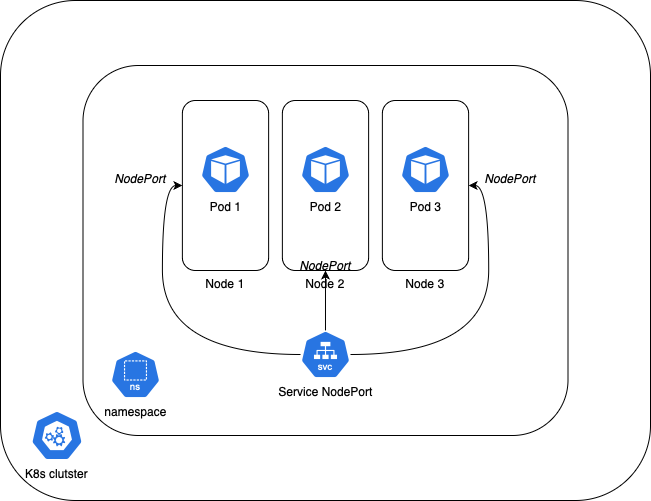

The diagram above was exported from draw.io. Its source (the exported page's mxGraphModel, read from the mxfile embedded in the PNG):
<mxGraphModel dx="1026" dy="617" grid="1" gridSize="10" guides="1" tooltips="1" connect="1" arrows="1" fold="1" page="1" pageScale="1" pageWidth="827" pageHeight="1169" math="0" shadow="0">
  <root>
    <mxCell id="0" />
    <mxCell id="1" parent="0" />
    <mxCell id="hNU-DkRJmX0IVGSSHYW9-12" value="" style="rounded=1;whiteSpace=wrap;html=1;" vertex="1" parent="1">
      <mxGeometry x="287.5" y="160" width="95" height="156" as="geometry" />
    </mxCell>
    <mxCell id="hNU-DkRJmX0IVGSSHYW9-1" value="" style="rounded=1;whiteSpace=wrap;html=1;" vertex="1" parent="1">
      <mxGeometry x="110" y="60" width="650" height="500" as="geometry" />
    </mxCell>
    <mxCell id="hNU-DkRJmX0IVGSSHYW9-2" value="K8s clutster" style="aspect=fixed;sketch=0;html=1;dashed=0;whitespace=wrap;verticalLabelPosition=bottom;verticalAlign=top;fillColor=#2875E2;strokeColor=#ffffff;points=[[0.005,0.63,0],[0.1,0.2,0],[0.9,0.2,0],[0.5,0,0],[0.995,0.63,0],[0.72,0.99,0],[0.5,1,0],[0.28,0.99,0]];shape=mxgraph.kubernetes.icon2;prIcon=control_plane" vertex="1" parent="1">
      <mxGeometry x="140.42000000000002" y="470" width="52.08" height="50" as="geometry" />
    </mxCell>
    <mxCell id="hNU-DkRJmX0IVGSSHYW9-4" value="Namespace" style="aspect=fixed;sketch=0;html=1;dashed=0;whitespace=wrap;verticalLabelPosition=bottom;verticalAlign=top;fillColor=#2875E2;strokeColor=#ffffff;points=[[0.005,0.63,0],[0.1,0.2,0],[0.9,0.2,0],[0.5,0,0],[0.995,0.63,0],[0.72,0.99,0],[0.5,1,0],[0.28,0.99,0]];shape=mxgraph.kubernetes.icon2;prIcon=ns" vertex="1" parent="1">
      <mxGeometry x="230" y="400" width="50" height="48" as="geometry" />
    </mxCell>
    <mxCell id="hNU-DkRJmX0IVGSSHYW9-3" value="" style="rounded=1;whiteSpace=wrap;html=1;" vertex="1" parent="1">
      <mxGeometry x="192.5" y="125" width="485" height="370" as="geometry" />
    </mxCell>
    <mxCell id="hNU-DkRJmX0IVGSSHYW9-13" value="Node 1" style="rounded=1;whiteSpace=wrap;html=1;labelPosition=center;verticalLabelPosition=bottom;align=center;verticalAlign=top;" vertex="1" parent="1">
      <mxGeometry x="291.88" y="160" width="86.25" height="170" as="geometry" />
    </mxCell>
    <mxCell id="hNU-DkRJmX0IVGSSHYW9-19" style="edgeStyle=orthogonalEdgeStyle;rounded=0;orthogonalLoop=1;jettySize=auto;html=1;entryX=0;entryY=0.5;entryDx=0;entryDy=0;curved=1;" edge="1" parent="1" source="hNU-DkRJmX0IVGSSHYW9-8" target="hNU-DkRJmX0IVGSSHYW9-13">
      <mxGeometry relative="1" as="geometry" />
    </mxCell>
    <mxCell id="hNU-DkRJmX0IVGSSHYW9-20" style="edgeStyle=orthogonalEdgeStyle;rounded=0;orthogonalLoop=1;jettySize=auto;html=1;entryX=1;entryY=0.5;entryDx=0;entryDy=0;curved=1;" edge="1" parent="1" source="hNU-DkRJmX0IVGSSHYW9-8" target="hNU-DkRJmX0IVGSSHYW9-18">
      <mxGeometry relative="1" as="geometry" />
    </mxCell>
    <mxCell id="hNU-DkRJmX0IVGSSHYW9-21" style="edgeStyle=orthogonalEdgeStyle;rounded=0;orthogonalLoop=1;jettySize=auto;html=1;entryX=0.5;entryY=1;entryDx=0;entryDy=0;curved=1;" edge="1" parent="1" source="hNU-DkRJmX0IVGSSHYW9-8" target="hNU-DkRJmX0IVGSSHYW9-17">
      <mxGeometry relative="1" as="geometry" />
    </mxCell>
    <mxCell id="hNU-DkRJmX0IVGSSHYW9-8" value="Service NodePort" style="aspect=fixed;sketch=0;html=1;dashed=0;whitespace=wrap;verticalLabelPosition=bottom;verticalAlign=top;fillColor=#2875E2;strokeColor=#ffffff;points=[[0.005,0.63,0],[0.1,0.2,0],[0.9,0.2,0],[0.5,0,0],[0.995,0.63,0],[0.72,0.99,0],[0.5,1,0],[0.28,0.99,0]];shape=mxgraph.kubernetes.icon2;kubernetesLabel=1;prIcon=svc" vertex="1" parent="1">
      <mxGeometry x="410" y="390" width="50" height="48" as="geometry" />
    </mxCell>
    <mxCell id="hNU-DkRJmX0IVGSSHYW9-9" value="Pod 1" style="aspect=fixed;sketch=0;html=1;dashed=0;whitespace=wrap;verticalLabelPosition=bottom;verticalAlign=top;fillColor=#2875E2;strokeColor=#ffffff;points=[[0.005,0.63,0],[0.1,0.2,0],[0.9,0.2,0],[0.5,0,0],[0.995,0.63,0],[0.72,0.99,0],[0.5,1,0],[0.28,0.99,0]];shape=mxgraph.kubernetes.icon2;prIcon=pod" vertex="1" parent="1">
      <mxGeometry x="310.01" y="205" width="50" height="48" as="geometry" />
    </mxCell>
    <mxCell id="hNU-DkRJmX0IVGSSHYW9-18" value="Node 3" style="rounded=1;whiteSpace=wrap;html=1;labelPosition=center;verticalLabelPosition=bottom;align=center;verticalAlign=top;" vertex="1" parent="1">
      <mxGeometry x="491.87" y="160" width="86.25" height="170" as="geometry" />
    </mxCell>
    <mxCell id="hNU-DkRJmX0IVGSSHYW9-17" value="Node 2" style="rounded=1;whiteSpace=wrap;html=1;labelPosition=center;verticalLabelPosition=bottom;align=center;verticalAlign=top;" vertex="1" parent="1">
      <mxGeometry x="391.87" y="160" width="86.25" height="170" as="geometry" />
    </mxCell>
    <mxCell id="hNU-DkRJmX0IVGSSHYW9-10" value="Pod 2" style="aspect=fixed;sketch=0;html=1;dashed=0;whitespace=wrap;verticalLabelPosition=bottom;verticalAlign=top;fillColor=#2875E2;strokeColor=#ffffff;points=[[0.005,0.63,0],[0.1,0.2,0],[0.9,0.2,0],[0.5,0,0],[0.995,0.63,0],[0.72,0.99,0],[0.5,1,0],[0.28,0.99,0]];shape=mxgraph.kubernetes.icon2;prIcon=pod" vertex="1" parent="1">
      <mxGeometry x="410" y="205" width="50" height="48" as="geometry" />
    </mxCell>
    <mxCell id="hNU-DkRJmX0IVGSSHYW9-11" value="Pod 3" style="aspect=fixed;sketch=0;html=1;dashed=0;whitespace=wrap;verticalLabelPosition=bottom;verticalAlign=top;fillColor=#2875E2;strokeColor=#ffffff;points=[[0.005,0.63,0],[0.1,0.2,0],[0.9,0.2,0],[0.5,0,0],[0.995,0.63,0],[0.72,0.99,0],[0.5,1,0],[0.28,0.99,0]];shape=mxgraph.kubernetes.icon2;prIcon=pod" vertex="1" parent="1">
      <mxGeometry x="509.99" y="205" width="50" height="48" as="geometry" />
    </mxCell>
    <mxCell id="hNU-DkRJmX0IVGSSHYW9-22" value="&lt;i&gt;NodePort&lt;/i&gt;" style="text;strokeColor=none;align=center;fillColor=none;html=1;verticalAlign=middle;whiteSpace=wrap;rounded=0;" vertex="1" parent="1">
      <mxGeometry x="220" y="223" width="60" height="30" as="geometry" />
    </mxCell>
    <mxCell id="hNU-DkRJmX0IVGSSHYW9-23" value="&lt;i&gt;NodePort&lt;/i&gt;" style="text;strokeColor=none;align=center;fillColor=none;html=1;verticalAlign=middle;whiteSpace=wrap;rounded=0;" vertex="1" parent="1">
      <mxGeometry x="405" y="310" width="60" height="30" as="geometry" />
    </mxCell>
    <mxCell id="hNU-DkRJmX0IVGSSHYW9-24" value="&lt;i&gt;NodePort&lt;/i&gt;" style="text;strokeColor=none;align=center;fillColor=none;html=1;verticalAlign=middle;whiteSpace=wrap;rounded=0;" vertex="1" parent="1">
      <mxGeometry x="590" y="223" width="60" height="30" as="geometry" />
    </mxCell>
    <mxCell id="hNU-DkRJmX0IVGSSHYW9-25" value="namespace" style="aspect=fixed;sketch=0;html=1;dashed=0;whitespace=wrap;verticalLabelPosition=bottom;verticalAlign=top;fillColor=#2875E2;strokeColor=#ffffff;points=[[0.005,0.63,0],[0.1,0.2,0],[0.9,0.2,0],[0.5,0,0],[0.995,0.63,0],[0.72,0.99,0],[0.5,1,0],[0.28,0.99,0]];shape=mxgraph.kubernetes.icon2;kubernetesLabel=1;prIcon=ns" vertex="1" parent="1">
      <mxGeometry x="220" y="410" width="50" height="48" as="geometry" />
    </mxCell>
  </root>
</mxGraphModel>